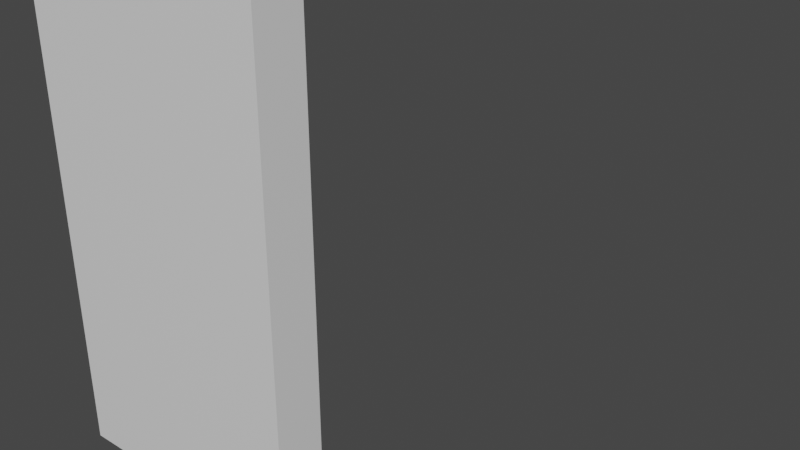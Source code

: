 # Source: Door.blend  (saved by Blender 2.92.9; exported with 4.5.12 LTS)
import bpy
from mathutils import Matrix  # noqa: F401  (used for matrix-valued properties, if any)

bpy.ops.wm.read_factory_settings(use_empty=True)
scene = bpy.context.scene
scene.name = 'Scene'

# ---- collections
col_collection = bpy.data.collections.new('Collection'); scene.collection.children.link(col_collection)

# ---- materials (node trees are filled in below, after node groups)
mat_material = bpy.data.materials.new('Material')
mat_material.alpha_threshold = 0.0
mat_material.use_transparent_shadow = False
mat_material.line_color = (0.0, 0.0, 0.0, 1.0)

# ---- material node trees
mat_material.use_nodes = True; mat_material.node_tree.nodes.clear()
_N = mat_material.node_tree.nodes; _L = mat_material.node_tree.links
n0 = _N.new('ShaderNodeOutputMaterial'); n0.name = 'Material Output'; n0.location = (300, 300)
n1 = _N.new('ShaderNodeBsdfPrincipled'); n1.name = 'Principled BSDF'; n1.location = (10, 300)
n1.distribution = 'GGX'
n1.subsurface_method = 'BURLEY'
n1.inputs[2].default_value = 0.4
n1.inputs[3].default_value = 1.45
n1.inputs[27].default_value = (0.0, 0.0, 0.0, 1.0)
n1.inputs[28].default_value = 1.0
_L.new(n1.outputs[0], n0.inputs[0])
n0.is_active_output = True

# ---- world
world_world = bpy.data.worlds.new('World'); scene.world = world_world
world_world.use_nodes = True; world_world.node_tree.nodes.clear()
_N = world_world.node_tree.nodes; _L = world_world.node_tree.links
n0 = _N.new('ShaderNodeOutputWorld'); n0.name = 'World Output'; n0.location = (300, 300)
n1 = _N.new('ShaderNodeBackground'); n1.name = 'Background'; n1.location = (10, 300)
n1.inputs[0].default_value = (0.05088, 0.05088, 0.05088, 1.0)
_L.new(n1.outputs[0], n0.inputs[0])
n0.is_active_output = True
world_world.color = (0.05088, 0.05088, 0.05088)
world_world.use_sun_shadow = False
world_world.sun_shadow_jitter_overblur = 0.0

# ---- meshes
me_cube = bpy.data.meshes.new('Cube')
me_cube.from_pydata([(2.0, 0.1897, 4.0), (2.0, 0.1897, 7.868e-05), (2.0, -0.1897, 4.0), (2.0, -0.1897, 7.868e-05), (0.0, 0.1897, 4.0), (0.0, 0.1897, 7.868e-05), (0.0, -0.1897, 4.0), (0.0, -0.1897, 7.868e-05)], [], [(0, 4, 6, 2), (3, 2, 6, 7), (7, 6, 4, 5), (5, 1, 3, 7), (1, 0, 2, 3), (5, 4, 0, 1)])
_uv = me_cube.uv_layers.new(name='UVMap')
_uv.uv.foreach_set('vector', [0.625, 0.5, 0.875, 0.5, 0.875, 0.75, 0.625, 0.75, 0.375, 0.75, 0.625, 0.75, 0.625, 1.0, 0.375, 1.0, 0.375, 0.0, 0.625, 0.0, 0.625, 0.25, 0.375, 0.25, 0.125, 0.5, 0.375, 0.5, 0.375, 0.75, 0.125, 0.75, 0.375, 0.5, 0.625, 0.5, 0.625, 0.75, 0.375, 0.75, 0.375, 0.25, 0.625, 0.25, 0.625, 0.5, 0.375, 0.5])
me_cube.materials.append(mat_material)
me_cube.use_remesh_preserve_volume = False
me_cube.use_remesh_preserve_attributes = False
me_cube.use_mirror_vertex_groups = False
me_cube.update()
arm_armature = bpy.data.armatures.new('Armature')  # bones are not reproduced

# ---- objects
ob_door = bpy.data.objects.new('Door', me_cube)
ob_doorbone = bpy.data.objects.new('DoorBone', arm_armature)

# ---- transforms, parenting, visibility, modifiers, constraints
ob_door.parent = ob_doorbone
ob_door.matrix_parent_inverse = Matrix(((1.0, -0.0, 0.0, -2.0), (-0.0, 1.0, -0.0, 0.0), (0.0, -0.0, 1.0, -0.0), (-0.0, 0.0, -0.0, 1.0)))
ob_door.location = (0.0, 0.0, 0.0)
ob_door.lock_rotations_4d = False
ob_door.empty_display_type = 'ARROWS'
ob_door.lineart.crease_threshold = 0.0
_vg = ob_door.vertex_groups.new(name='Bone')
_vg.add([0, 1, 2, 3, 4, 5, 6, 7], 1.0, 'REPLACE')
_m = ob_door.modifiers.new('Armature', 'ARMATURE')
_m.object = ob_doorbone
ob_doorbone.location = (2.0, 0.0, 0.0)
ob_doorbone.lineart.crease_threshold = 0.0

# ---- collection membership
col_collection.objects.link(ob_door)
col_collection.objects.link(ob_doorbone)

# ---- scene / render settings (as saved in the file)
scene.frame_start = 1; scene.frame_end = 250; scene.frame_set(2)
scene.render.engine = 'BLENDER_EEVEE_NEXT'
scene.cycles.use_denoising = False
scene.cycles.samples = 128
scene.cycles.sampling_pattern = 'TABULATED_SOBOL'
scene.cycles.use_adaptive_sampling = False
scene.cycles.use_light_tree = False
scene.view_settings.view_transform = 'Filmic'
bpy.context.view_layer.update()

# ---- added for rendering (the .blend has no active camera and no usable light): camera, sun
cam_auto = bpy.data.cameras.new('AutoCamera')
cam_auto.lens = 50.0
cam_auto.sensor_width = 36.0
cam_auto.clip_end = 1000.0
ob_auto_camera = bpy.data.objects.new('AutoCamera', cam_auto)
scene.collection.objects.link(ob_auto_camera)
ob_auto_camera.location = (6.1526, -3.98312, 5.32216)
ob_auto_camera.rotation_euler = (1.09748, -7.21219e-08, 0.694738)
scene.camera = ob_auto_camera
light_auto_sun = bpy.data.lights.new('AutoSun', 'SUN')
light_auto_sun.energy = 3.0
light_auto_sun.angle = 0.0523599
ob_auto_sun = bpy.data.objects.new('AutoSun', light_auto_sun)
scene.collection.objects.link(ob_auto_sun)
ob_auto_sun.rotation_euler = (0.872665, 0.174533, 0.523599)
bpy.context.view_layer.update()
